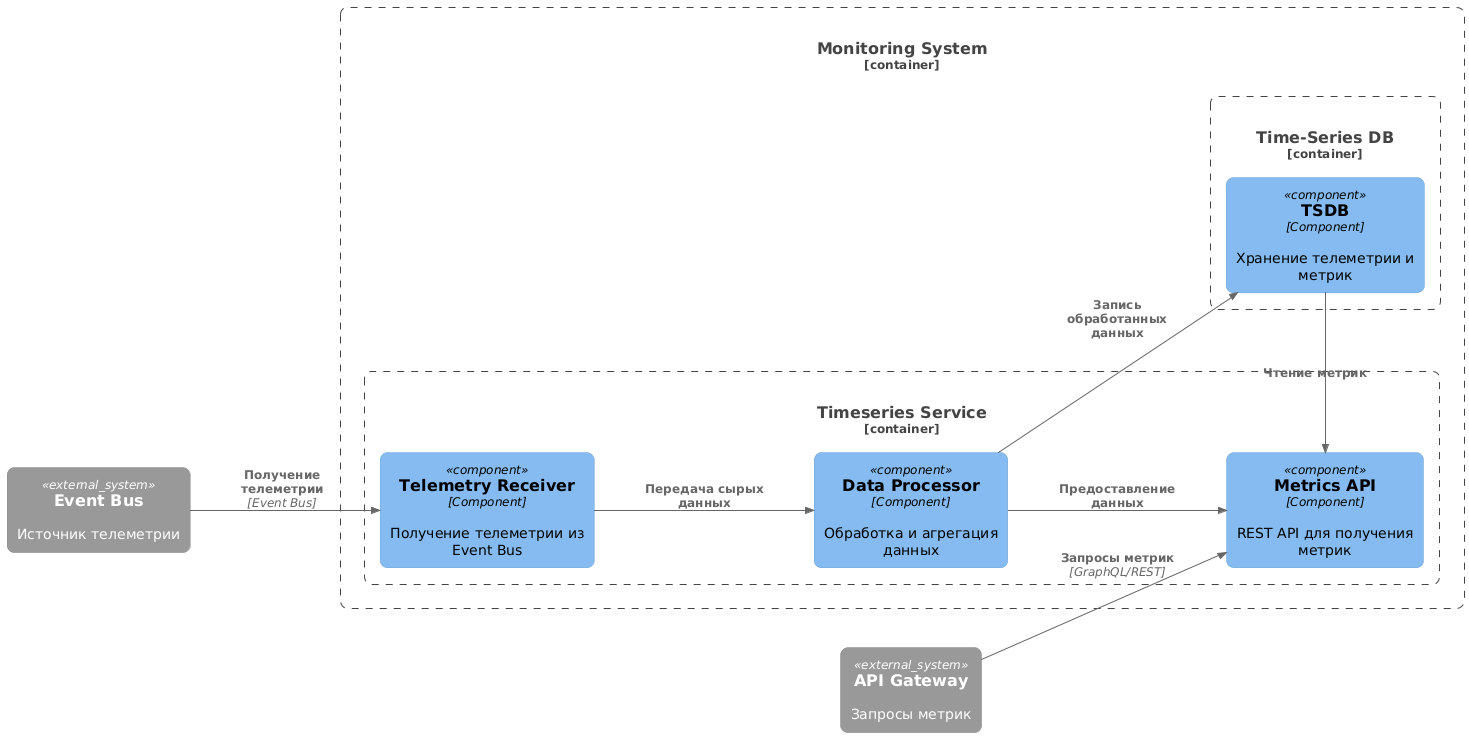

The diagram above was rendered by PlantUML. Its source (embedded in the PNG):
@startuml Monitoring_System_Components

!includeurl https://raw.githubusercontent.com/plantuml-stdlib/C4-PlantUML/master/C4_Component.puml

' Layout improvements for better readability
left to right direction
skinparam componentStyle rectangle
skinparam roundcorner 15
skinparam nodesep 80
skinparam ranksep 100
skinparam linetype polyline

' Component diagram shows internal components of containers from WarmHome_Containers.puml
Container_Boundary(monitoring_container, "Monitoring System", "Container", "Система мониторинга и сбора метрик") {

    ' Internal Components of "Timeseries Service" container
    Container_Boundary(timeseries_container, "Timeseries Service", "Service", "Сбор телеметрии и метрик") {
        Component(telemetry_receiver, "Telemetry Receiver", "Component", "Получение телеметрии из Event Bus")
        Component(data_processor, "Data Processor", "Component", "Обработка и агрегация данных")
        Component(metrics_api, "Metrics API", "Component", "REST API для получения метрик")
    }
    
    ' Internal Components of "Time-Series DB" container  
    Container_Boundary(tsdb_container, "Time-Series DB", "TSDB (e.g. InfluxDB)", "Хранение телеметрии и метрик") {
        Component(tsdb, "TSDB", "Component", "Хранение телеметрии и метрик")
    }
}

' External dependencies - based on actual relationships in WarmHome_Containers.puml
System_Ext(event_bus, "Event Bus", "Источник телеметрии")
System_Ext(api_gateway, "API Gateway", "Запросы метрик")

' =================== Data Flow ===================
' Internal relationships within Timeseries Service
Rel(telemetry_receiver, data_processor, "Передача сырых данных")
Rel(data_processor, metrics_api, "Предоставление данных")

' Data storage flow
Rel(data_processor, tsdb, "Запись обработанных данных")
Rel(tsdb, metrics_api, "Чтение метрик")

' =================== External Connections ===================
' Event Bus connection
Rel(event_bus, telemetry_receiver, "Получение телеметрии", "Event Bus")

' API Gateway connection
Rel(api_gateway, metrics_api, "Запросы метрик", "GraphQL/REST")

@enduml